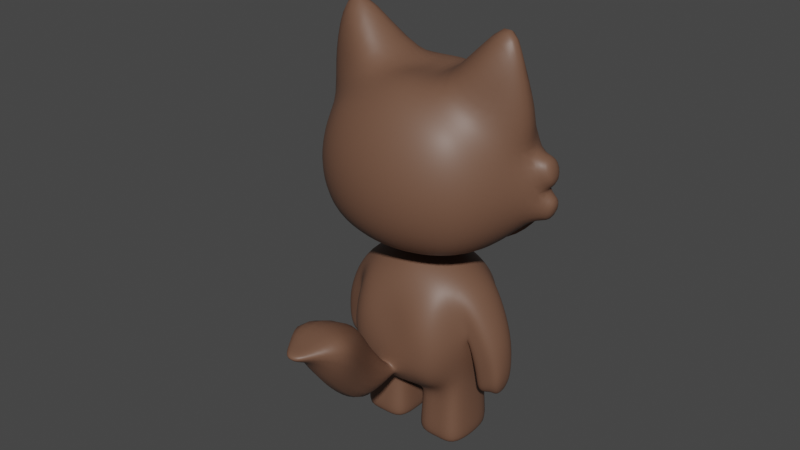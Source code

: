 # Source: Catbrown.blend  (saved by Blender 3.5.10; exported with 4.5.12 LTS)
import bpy
from mathutils import Matrix  # noqa: F401  (used for matrix-valued properties, if any)

bpy.ops.wm.read_factory_settings(use_empty=True)
scene = bpy.context.scene
scene.name = 'Scene'

# ---- collections
col_collection = bpy.data.collections.new('Collection'); scene.collection.children.link(col_collection)

# ---- materials (node trees are filled in below, after node groups)
mat_material = bpy.data.materials.new('Material')
mat_material.use_transparent_shadow = False
mat_material_005 = bpy.data.materials.new('Material.005')
mat_material_005.use_transparent_shadow = False
mat_material_006 = bpy.data.materials.new('Material.006')
mat_material_006.use_transparent_shadow = False
mat_material_002 = bpy.data.materials.new('Material.002')
mat_material_002.use_transparent_shadow = False
mat_material_001 = bpy.data.materials.new('Material.001')
mat_material_001.use_transparent_shadow = False
mat_material_003 = bpy.data.materials.new('Material.003')
mat_material_003.use_transparent_shadow = False
mat_material_004 = bpy.data.materials.new('Material.004')
mat_material_004.use_transparent_shadow = False

# ---- material node trees
mat_material.use_nodes = True; mat_material.node_tree.nodes.clear()
_N = mat_material.node_tree.nodes; _L = mat_material.node_tree.links
n0 = _N.new('ShaderNodeBsdfPrincipled'); n0.name = 'Principled BSDF'; n0.location = (10, 300)
n0.distribution = 'GGX'
n0.subsurface_method = 'RANDOM_WALK_SKIN'
n0.inputs[0].default_value = (0.2035, 0.1781, 0.2024, 1.0)
n0.inputs[1].default_value = 0.7429
n0.inputs[2].default_value = 0.2013
n0.inputs[3].default_value = 1.45
n0.inputs[13].default_value = 1.0
n0.inputs[14].default_value = (0.7952, 0.7887, 0.7949, 1.0)
n0.inputs[15].default_value = 1.0
n0.inputs[20].default_value = 1.0
n0.inputs[27].default_value = (0.0, 0.0, 0.0, 1.0)
n0.inputs[28].default_value = 1.0
n1 = _N.new('ShaderNodeOutputMaterial'); n1.name = 'Material Output'; n1.location = (300, 300)
_L.new(n0.outputs[0], n1.inputs[0])
n1.is_active_output = True
mat_material_005.use_nodes = True; mat_material_005.node_tree.nodes.clear()
_N = mat_material_005.node_tree.nodes; _L = mat_material_005.node_tree.links
n0 = _N.new('ShaderNodeBsdfPrincipled'); n0.name = 'Principled BSDF'; n0.location = (10, 300)
n0.distribution = 'GGX'
n0.subsurface_method = 'RANDOM_WALK_SKIN'
n0.inputs[0].default_value = (0.1609, 0.08091, 0.0509, 1.0)
n0.inputs[3].default_value = 1.45
n0.inputs[27].default_value = (0.0, 0.0, 0.0, 1.0)
n0.inputs[28].default_value = 1.0
n1 = _N.new('ShaderNodeOutputMaterial'); n1.name = 'Material Output'; n1.location = (300, 300)
_L.new(n0.outputs[0], n1.inputs[0])
n1.is_active_output = True
mat_material_006.use_nodes = True; mat_material_006.node_tree.nodes.clear()
_N = mat_material_006.node_tree.nodes; _L = mat_material_006.node_tree.links
n0 = _N.new('ShaderNodeBsdfPrincipled'); n0.name = 'Principled BSDF'; n0.location = (10, 300)
n0.distribution = 'GGX'
n0.subsurface_method = 'RANDOM_WALK_SKIN'
n0.inputs[0].default_value = (0.6148, 0.5219, 0.5387, 1.0)
n0.inputs[3].default_value = 1.45
n0.inputs[27].default_value = (0.0, 0.0, 0.0, 1.0)
n0.inputs[28].default_value = 1.0
n1 = _N.new('ShaderNodeOutputMaterial'); n1.name = 'Material Output'; n1.location = (300, 300)
_L.new(n0.outputs[0], n1.inputs[0])
n1.is_active_output = True
mat_material_002.use_nodes = True; mat_material_002.node_tree.nodes.clear()
_N = mat_material_002.node_tree.nodes; _L = mat_material_002.node_tree.links
n0 = _N.new('ShaderNodeBsdfPrincipled'); n0.name = 'Principled BSDF'; n0.location = (10, 300)
n0.distribution = 'GGX'
n0.subsurface_method = 'RANDOM_WALK_SKIN'
n0.inputs[0].default_value = (0.0, 0.0, 0.0, 1.0)
n0.inputs[3].default_value = 1.45
n0.inputs[27].default_value = (0.0, 0.0, 0.0, 1.0)
n0.inputs[28].default_value = 1.0
n1 = _N.new('ShaderNodeOutputMaterial'); n1.name = 'Material Output'; n1.location = (300, 300)
_L.new(n0.outputs[0], n1.inputs[0])
n1.is_active_output = True
mat_material_001.use_nodes = True; mat_material_001.node_tree.nodes.clear()
_N = mat_material_001.node_tree.nodes; _L = mat_material_001.node_tree.links
n0 = _N.new('ShaderNodeBsdfPrincipled'); n0.name = 'Principled BSDF'; n0.location = (10, 300)
n0.distribution = 'GGX'
n0.subsurface_method = 'RANDOM_WALK_SKIN'
n0.inputs[0].default_value = (0.2762, 0.2675, 0.2701, 1.0)
n0.inputs[3].default_value = 1.45
n0.inputs[27].default_value = (0.0, 0.0, 0.0, 1.0)
n0.inputs[28].default_value = 1.0
n1 = _N.new('ShaderNodeOutputMaterial'); n1.name = 'Material Output'; n1.location = (300, 300)
_L.new(n0.outputs[0], n1.inputs[0])
n1.is_active_output = True
mat_material_003.use_nodes = True; mat_material_003.node_tree.nodes.clear()
_N = mat_material_003.node_tree.nodes; _L = mat_material_003.node_tree.links
n0 = _N.new('ShaderNodeBsdfPrincipled'); n0.name = 'Principled BSDF'; n0.location = (10, 300)
n0.distribution = 'GGX'
n0.subsurface_method = 'RANDOM_WALK_SKIN'
n0.inputs[0].default_value = (0.8, 0.3273, 0.4257, 1.0)
n0.inputs[3].default_value = 1.45
n0.inputs[27].default_value = (0.0, 0.0, 0.0, 1.0)
n0.inputs[28].default_value = 1.0
n1 = _N.new('ShaderNodeOutputMaterial'); n1.name = 'Material Output'; n1.location = (300, 300)
_L.new(n0.outputs[0], n1.inputs[0])
n1.is_active_output = True
mat_material_004.use_nodes = True; mat_material_004.node_tree.nodes.clear()
_N = mat_material_004.node_tree.nodes; _L = mat_material_004.node_tree.links
n0 = _N.new('ShaderNodeBsdfPrincipled'); n0.name = 'Principled BSDF'; n0.location = (10, 300)
n0.distribution = 'GGX'
n0.subsurface_method = 'RANDOM_WALK_SKIN'
n0.inputs[0].default_value = (0.0, 0.0, 0.0, 1.0)
n0.inputs[3].default_value = 1.45
n0.inputs[27].default_value = (0.0, 0.0, 0.0, 1.0)
n0.inputs[28].default_value = 1.0
n1 = _N.new('ShaderNodeOutputMaterial'); n1.name = 'Material Output'; n1.location = (300, 300)
_L.new(n0.outputs[0], n1.inputs[0])
n1.is_active_output = True

# ---- world
world_world = bpy.data.worlds.new('World'); scene.world = world_world
world_world.use_nodes = True; world_world.node_tree.nodes.clear()
_N = world_world.node_tree.nodes; _L = world_world.node_tree.links
n0 = _N.new('ShaderNodeOutputWorld'); n0.name = 'World Output'; n0.location = (300, 300)
n1 = _N.new('ShaderNodeBackground'); n1.name = 'Background'; n1.location = (10, 300)
n1.inputs[0].default_value = (0.05088, 0.05088, 0.05088, 1.0)
_L.new(n1.outputs[0], n0.inputs[0])
n0.is_active_output = True
world_world.color = (0.05088, 0.05088, 0.05088)
world_world.use_sun_shadow = False
world_world.sun_shadow_jitter_overblur = 0.0

# ---- meshes
me_cube_002 = bpy.data.meshes.new('Cube.002')
me_cube_002.from_pydata([(0.5723, -0.5, 2.068), (0.5723, -0.5, 3.056), (0.5723, 0.5, 3.056), (0.3299, -0.3879, 0.6253), (0.3936, -0.4077, 1.432), (0.3295, 0.3558, 0.6026), (0.3936, 0.4077, 1.432), (0.0, 0.6096, 3.198), (0.3396, 0.5729, 3.149), (0.6558, 0.5729, 2.838), (0.6978, 0.6096, 2.536), (0.6558, 0.5729, 2.245), (0.6558, -0.2966, 1.998), (0.6978, -1.676e-08, 1.958), (0.6558, 0.2966, 1.998), (0.7927, 0.297, 3.139), (1.12, -0.04145, 3.04), (0.6695, -0.2966, 3.14), (0.6558, -0.5729, 2.838), (0.6978, -0.6096, 2.536), (0.6558, -0.5729, 2.245), (0.0, -0.6096, 1.966), (0.3396, -0.5729, 2.003), (0.3396, -0.5729, 3.149), (0.0, -0.6096, 3.198), (0.1872, 0.4672, 0.5812), (0.0, 0.4971, 0.5899), (0.0, 0.4971, 1.554), (0.2453, 0.4672, 1.511), (0.4475, 0.4672, 1.253), (0.4277, 0.4356, 1.011), (0.4073, 0.4191, 0.7617), (0.3202, -0.252, 0.536), (0.3202, 0.252, 0.536), (0.4615, 0.2867, 1.589), (0.5082, -2.483e-08, 1.672), (0.4615, -0.2867, 1.589), (0.4475, -0.4672, 1.253), (0.4631, -0.4971, 1.005), (0.4073, -0.4672, 0.7617), (0.0, -0.4504, 0.6152), (0.2005, -0.4369, 0.658), (0.2513, -0.4421, 1.527), (0.0, -0.4687, 1.537), (0.0, 0.7946, 2.57), (0.0, 0.7818, 2.877), (0.4281, 0.6834, 2.276), (0.3862, 0.7539, 2.545), (0.3619, 0.729, 2.858), (0.9303, 0.2714, 2.287), (1.022, 0.221, 2.543), (0.912, 0.2329, 2.834), (0.9742, 0.04172, 2.272), (1.05, 0.02429, 2.543), (0.9453, -0.02399, 2.848), (0.8345, -0.3162, 2.221), (0.895, -0.3331, 2.536), (0.8345, -0.3162, 2.858), (0.3619, -0.729, 2.225), (0.3813, -0.7818, 2.536), (0.3619, -0.729, 2.858), (0.0, -0.7818, 2.204), (0.0, -0.8395, 2.536), (0.0, -0.7818, 2.877), (0.2898, 0.3022, 3.381), (0.0, 0.3331, 3.415), (0.1678, 0.02807, 3.278), (0.0, 0.03707, 3.338), (0.3598, -0.3162, 3.344), (0.0, -0.3331, 3.415), (0.0, 0.3331, 1.847), (0.3619, 0.3162, 1.884), (0.3813, 1.863e-09, 1.842), (0.0, -0.3331, 1.847), (0.3619, -0.3162, 1.884), (0.0, 0.5698, 1.438), (0.0, 0.5824, 1.373), (0.3018, 0.5705, 1.306), (0.2537, 0.5237, 1.38), (0.5021, 0.2686, 0.6903), (0.5725, 0.2369, 1.024), (0.5567, 0.2248, 1.266), (0.5347, -1.435e-08, 0.6604), (0.6101, -9.074e-09, 1.022), (0.5021, -0.2686, 0.6903), (0.5725, -0.2369, 1.024), (0.5567, -0.2248, 1.266), (0.2594, -0.5438, 0.8317), (0.2743, -0.5541, 1.023), (0.2572, -0.5612, 1.253), (0.0, -0.5828, 1.008), (0.0, -0.5037, 1.254), (0.0, 0.278, 0.4857), (0.09524, 0.2686, 0.4927), (0.0, -1.075e-08, 0.3626), (0.09252, -1.059e-08, 0.4456), (0.0, -0.275, 0.5014), (0.09524, -0.2686, 0.4927), (0.2595, 0.2578, 1.716), (0.0, 0.2717, 1.802), (0.2719, -1.887e-08, 1.802), (0.2595, -0.2578, 1.716), (0.0, -0.2717, 1.802), (0.0, 0.1666, 1.829), (0.1907, -1.863e-09, 1.827), (0.0, -0.1666, 1.829), (0.0, 0.1358, 1.806), (0.1358, -1.583e-08, 1.806), (0.0, -0.1358, 1.806), (0.3202, -0.252, 0.3887), (0.3202, 0.252, 0.3887), (0.5021, 0.2686, 0.3887), (0.5347, -1.435e-08, 0.3887), (0.5021, -0.2686, 0.3887), (0.09524, 0.2686, 0.3887), (0.09252, -1.059e-08, 0.3887), (0.09524, -0.2686, 0.3887), (0.3209, -0.2652, 0.1911), (0.3209, 0.2652, 0.1911), (0.5122, 0.2826, 0.1911), (0.5465, -1.51e-08, 0.1911), (0.5122, -0.2826, 0.1911), (0.08415, 0.2826, 0.1911), (0.08128, -1.115e-08, 0.1911), (0.08415, -0.2826, 0.1911), (0.3213, -0.275, 0.008099), (0.3213, 0.275, 0.008099), (0.5198, 0.293, 0.008099), (0.5554, -1.552e-08, 0.008099), (0.5198, -0.293, 0.008099), (0.07587, 0.293, 0.008099), (0.0729, -1.142e-08, 0.008099), (0.07587, -0.293, 0.008099), (0.3168, -0.1821, 0.008099), (0.3168, 0.1821, 0.008099), (0.4481, 0.194, 0.008099), (0.4717, -1.153e-08, 0.008099), (0.4481, -0.194, 0.008099), (0.1542, 0.194, 0.008099), (0.1523, -8.822e-09, 0.008099), (0.1542, -0.194, 0.008099), (0.3078, -5.122e-09, 0.008099), (0.6489, 0.2013, 1.437), (0.6831, -2.098e-09, 1.486), (0.6489, -0.2013, 1.437), (0.566, 0.2261, 1.109), (0.607, 0.2146, 1.288), (0.5658, -1.946e-08, 1.107), (0.566, -0.2261, 1.109), (0.607, -0.2146, 1.288), (0.7993, 0.1665, 1.114), (0.8473, 3.512e-08, 1.142), (0.7993, -0.1665, 1.114), (0.6036, 0.187, 0.8742), (0.7148, 0.1774, 1.03), (0.6026, 1.489e-08, 0.8729), (0.6036, -0.187, 0.8742), (0.7148, -0.1774, 1.03), (0.8453, 0.1295, 0.865), (0.8645, 6.169e-08, 0.8777), (0.8453, -0.1295, 0.865), (0.6117, 0.1454, 0.7118), (0.7361, 0.138, 0.7934), (0.6107, 4.003e-08, 0.7111), (0.6117, -0.1454, 0.7118), (0.7361, -0.138, 0.7934), (0.8398, 0.1133, 0.6966), (0.8577, 7.985e-08, 0.7059), (0.8398, -0.1133, 0.6966), (0.6234, 0.1272, 0.5832), (0.7386, 0.1207, 0.6435), (0.6224, 5.796e-08, 0.5827), (0.6234, -0.1272, 0.5832), (0.7386, -0.1207, 0.6435), (0.7937, 0.06347, 0.5619), (0.8024, 0.008338, 0.5664), (0.7937, -0.0468, 0.5619), (0.6796, 0.07026, 0.5594), (0.7357, 0.0671, 0.5888), (0.6791, 0.008338, 0.5591), (0.6796, -0.05358, 0.5594), (0.7357, -0.05042, 0.5888), (0.7341, 0.008338, 0.588), (0.9596, 0.04331, 3.387), (0.887, -0.1053, 3.689), (0.8909, -0.15, 3.394), (0.6341, 0.08841, 3.579), (0.825, 0.03602, 4.186), (0.5974, -0.2948, 3.539), (1.147, 0.2819, 2.597), (1.098, 0.2681, 2.858), (1.185, 0.01117, 2.597), (1.132, 0.01117, 2.872), (1.066, 0.2964, 2.248), (1.177, 0.2478, 2.497), (1.111, 0.06696, 2.231), (1.207, 0.05134, 2.495), (0.6562, 0.4706, 2.04), (0.3232, 0.5749, 1.947), (0.0, 0.6273, 1.893), (0.7895, 0.5674, 2.343), (0.7757, 0.1796, 1.94), (0.0, 0.8737, 2.235), (0.0, 0.9283, 2.719), (0.3601, 0.7456, 2.359), (0.4186, 0.792, 2.635), (1.144, 0.1777, 2.396), (0.0, 0.2319, 1.724), (0.3552, 0.2076, 1.777), (0.4349, 0.01326, 3.376), (0.583, 0.1306, 3.707), (0.8781, 0.3472, 3.113), (0.6847, -0.2588, 3.345), (0.3445, 0.4668, 0.7221), (0.2031, 0.5202, 0.6555), (0.0, 0.5049, 0.6447), (0.4584, 0.4964, 1.07), (0.4223, 0.4285, 0.7462), (0.0, 0.59, 0.7673), (0.0, 0.6228, 1.212), (0.2651, 0.5761, 0.7411), (0.1965, 0.6144, 1.241), (0.1297, -0.5578, 0.8009), (0.0, -0.5772, 0.8889), (0.0, -0.511, 0.6926), (0.1276, -0.5847, 0.7918), (0.0, -0.6041, 0.8798), (0.0, -0.5379, 0.6836), (0.1794, -0.9291, 0.836), (0.0, -0.7955, 1.368), (0.0, -0.8454, 0.5286), (0.2869, -1.145, 1.291), (0.0, -0.8686, 1.507), (0.0, -1.117, 0.5497), (0.4506, -1.361, 1.593), (0.0, -1.252, 1.617), (0.0, -1.405, 0.864), (0.2266, -1.565, 1.514), (0.0, -1.535, 1.502), (0.0, -1.484, 1.255), (0.09399, -1.675, 1.454), (0.0, -1.797, 1.504), (0.0, -1.558, 1.359)], [], [(49, 14, 201, 206), (44, 45, 48, 47), (45, 7, 8, 48), (48, 8, 2, 9), (47, 48, 9, 10), (46, 47, 10, 11), (11, 49, 206, 200), (47, 46, 204, 205), (52, 49, 193, 195), (54, 53, 191, 192), (52, 53, 56, 55), (53, 54, 57, 56), (71, 70, 207, 208), (11, 10, 50, 49), (10, 9, 51, 50), (9, 2, 15, 51), (51, 15, 16, 54), (54, 16, 17, 57), (57, 17, 1, 18), (56, 57, 18, 19), (55, 56, 19, 20), (12, 55, 20, 0), (13, 52, 55, 12), (14, 49, 52, 13), (58, 59, 62, 61), (59, 60, 63, 62), (0, 20, 58, 22), (20, 19, 59, 58), (19, 18, 60, 59), (18, 1, 23, 60), (60, 23, 24, 63), (22, 58, 61, 21), (64, 65, 67, 66), (66, 67, 69, 68), (2, 8, 64, 15), (8, 7, 65, 64), (68, 69, 24, 23), (17, 68, 23, 1), (68, 17, 185, 188), (64, 186, 210, 209), (104, 72, 74, 73, 105), (77, 30, 216, 221), (75, 76, 78, 77), (76, 27, 28, 78), (78, 28, 6, 29), (77, 78, 29, 30), (31, 5, 213, 217), (75, 77, 221, 219), (5, 25, 214, 213), (79, 80, 83, 82), (82, 83, 85, 84), (5, 31, 79, 33), (31, 30, 80, 79), (30, 29, 81, 80), (29, 6, 34, 81), (86, 36, 4, 37), (85, 86, 37, 38), (84, 85, 38, 39), (32, 84, 39, 3), (88, 89, 91, 90), (3, 39, 87, 41), (39, 38, 88, 87), (38, 37, 89, 88), (37, 4, 42, 89), (89, 42, 43, 91), (92, 93, 95, 94), (94, 95, 97, 96), (26, 25, 93, 92), (25, 5, 33, 93), (97, 32, 3, 41), (96, 97, 41, 40), (6, 28, 98, 34), (28, 27, 99, 98), (101, 102, 43, 42), (36, 101, 42, 4), (35, 100, 101, 36), (34, 98, 100, 35), (100, 107, 108, 102, 101), (98, 99, 106, 107, 100), (70, 71, 72, 104, 103), (107, 104, 105, 108), (106, 103, 104, 107), (97, 95, 115, 116), (82, 84, 113, 112), (32, 97, 116, 109), (84, 32, 109, 113), (95, 93, 114, 115), (93, 33, 110, 114), (79, 82, 112, 111), (33, 79, 111, 110), (110, 111, 119, 118), (112, 113, 121, 120), (114, 110, 118, 122), (115, 114, 122, 123), (113, 109, 117, 121), (111, 112, 120, 119), (109, 116, 124, 117), (116, 115, 123, 124), (117, 124, 132, 125), (124, 123, 131, 132), (118, 119, 127, 126), (120, 121, 129, 128), (122, 118, 126, 130), (123, 122, 130, 131), (121, 117, 125, 129), (119, 120, 128, 127), (131, 130, 138, 139), (129, 125, 133, 137), (127, 128, 136, 135), (125, 132, 140, 133), (132, 131, 139, 140), (126, 127, 135, 134), (128, 129, 137, 136), (130, 126, 134, 138), (138, 134, 141), (139, 138, 141), (137, 133, 141), (135, 136, 141), (133, 140, 141), (140, 139, 141), (134, 135, 141), (136, 137, 141), (35, 36, 144, 143), (83, 80, 145, 147), (81, 34, 142, 146), (80, 81, 146, 145), (86, 85, 148, 149), (85, 83, 147, 148), (34, 35, 143, 142), (36, 86, 149, 144), (143, 144, 152, 151), (146, 142, 150, 154), (148, 147, 155, 156), (145, 146, 154, 153), (142, 143, 151, 150), (144, 149, 157, 152), (149, 148, 156, 157), (147, 145, 153, 155), (152, 157, 165, 160), (157, 156, 164, 165), (155, 153, 161, 163), (151, 152, 160, 159), (154, 150, 158, 162), (156, 155, 163, 164), (153, 154, 162, 161), (150, 151, 159, 158), (161, 162, 170, 169), (158, 159, 167, 166), (160, 165, 173, 168), (165, 164, 172, 173), (163, 161, 169, 171), (159, 160, 168, 167), (162, 158, 166, 170), (164, 163, 171, 172), (170, 166, 174, 178), (172, 171, 179, 180), (169, 170, 178, 177), (166, 167, 175, 174), (168, 173, 181, 176), (173, 172, 180, 181), (171, 169, 177, 179), (167, 168, 176, 175), (179, 177, 182), (175, 176, 182), (178, 174, 182), (180, 179, 182), (177, 178, 182), (174, 175, 182), (176, 181, 182), (181, 180, 182), (46, 11, 200, 204), (13, 72, 71, 14), (12, 74, 72, 13), (12, 0, 22, 74), (22, 21, 73, 74), (14, 71, 208, 201), (184, 187, 188, 185), (183, 186, 187, 184), (16, 15, 183, 184), (64, 66, 187, 186), (17, 16, 184, 185), (66, 68, 188, 187), (189, 190, 192, 191), (51, 54, 192, 190), (53, 50, 189, 191), (50, 51, 190, 189), (193, 194, 196, 195), (49, 50, 194, 193), (53, 52, 195, 196), (50, 53, 196, 194), (202, 203, 205, 204), (198, 204, 200, 197), (199, 202, 204, 198), (197, 200, 206, 201), (198, 197, 201, 208), (198, 208, 207, 199), (44, 47, 205, 203), (211, 209, 210, 212), (183, 15, 211, 212), (15, 64, 209, 211), (186, 183, 212, 210), (218, 219, 221, 220), (220, 221, 216, 217), (214, 220, 217, 213), (215, 218, 220, 214), (25, 26, 215, 214), (30, 31, 217, 216), (41, 87, 222, 224, 40), (87, 88, 90, 223, 222), (222, 223, 226, 225), (224, 222, 225, 227), (225, 226, 229, 228), (227, 225, 228, 230), (228, 229, 232, 231), (230, 228, 231, 233), (231, 232, 235, 234), (233, 231, 234, 236), (234, 235, 238, 237), (236, 234, 237, 239), (237, 238, 241, 240), (239, 237, 240, 242), (240, 241, 242)])
me_cube_002.polygons.foreach_set('use_smooth', [True] * 222)
me_cube_002.polygons.foreach_set('material_index', [1, 1, 1, 1, 1, 1, 2, 2, 1, 1, 1, 1, 1, 1, 1, 1, 1, 1, 1, 1, 1, 1, 1, 1, 1, 1, 1, 1, 1, 1, 1, 1, 1, 1, 1, 1, 1, 1, 1, 1, 1, 2, 1, 1, 1, 1, 2, 2, 2, 1, 1, 1, 1, 1, 1, 1, 1, 1, 1, 1, 1, 1, 1, 1, 1, 1, 1, 1, 1, 1, 1, 1, 1, 1, 1, 1, 1, 1, 1, 1, 1, 1, 1, 1, 1, 1, 1, 1, 1, 1, 1, 1, 1, 1, 1, 1, 1, 1, 1, 1, 1, 1, 1, 1, 1, 1, 1, 1, 1, 1, 1, 1, 1, 1, 1, 1, 1, 1, 1, 1, 1, 1, 1, 1, 1, 1, 1, 1, 1, 1, 1, 1, 1, 1, 1, 1, 1, 1, 1, 1, 1, 1, 1, 1, 1, 1, 1, 1, 1, 1, 1, 1, 1, 1, 1, 1, 1, 1, 1, 1, 1, 1, 1, 1, 1, 1, 1, 1, 1, 1, 2, 1, 1, 1, 1, 1, 1, 1, 1, 1, 1, 1, 1, 1, 1, 1, 1, 1, 1, 1, 2, 2, 2, 2, 2, 2, 2, 1, 1, 1, 1, 2, 2, 2, 2, 2, 2, 1, 1, 1, 1, 1, 1, 1, 1, 1, 1, 1, 1, 1, 1, 1])
_uv = me_cube_002.uv_layers.new(name='UVMap')
_uv.uv.foreach_set('vector', [0.4375, 0.5625, 0.375, 0.5625, 0.375, 0.5625, 0.4375, 0.5625, 0.5, 0.375, 0.5625, 0.375, 0.5625, 0.4375, 0.5, 0.4375, 0.5625, 0.375, 0.625, 0.375, 0.625, 0.4375, 0.5625, 0.4375, 0.5625, 0.4375, 0.625, 0.4375, 0.625, 0.5, 0.5625, 0.5, 0.5, 0.4375, 0.5625, 0.4375, 0.5625, 0.5, 0.5, 0.5, 0.4375, 0.4375, 0.5, 0.4375, 0.5, 0.5, 0.4375, 0.5, 0.4375, 0.5, 0.4375, 0.5625, 0.4375, 0.5625, 0.4375, 0.5, 0.5, 0.4375, 0.4375, 0.4375, 0.4375, 0.4375, 0.5, 0.4375, 0.4375, 0.625, 0.4375, 0.5625, 0.4375, 0.5625, 0.4375, 0.625, 0.5625, 0.625, 0.5, 0.625, 0.5, 0.625, 0.5625, 0.625, 0.4375, 0.625, 0.5, 0.625, 0.5, 0.6875, 0.4375, 0.6875, 0.5, 0.625, 0.5625, 0.625, 0.5625, 0.6875, 0.5, 0.6875, 0.3125, 0.5625, 0.25, 0.5625, 0.25, 0.5625, 0.3125, 0.5625, 0.4375, 0.5, 0.5, 0.5, 0.5, 0.5625, 0.4375, 0.5625, 0.5, 0.5, 0.5625, 0.5, 0.5625, 0.5625, 0.5, 0.5625, 0.5625, 0.5, 0.625, 0.5, 0.625, 0.5625, 0.5625, 0.5625, 0.5625, 0.5625, 0.625, 0.5625, 0.625, 0.625, 0.5625, 0.625, 0.5625, 0.625, 0.625, 0.625, 0.625, 0.6875, 0.5625, 0.6875, 0.5625, 0.6875, 0.625, 0.6875, 0.625, 0.75, 0.5625, 0.75, 0.5, 0.6875, 0.5625, 0.6875, 0.5625, 0.75, 0.5, 0.75, 0.4375, 0.6875, 0.5, 0.6875, 0.5, 0.75, 0.4375, 0.75, 0.375, 0.6875, 0.4375, 0.6875, 0.4375, 0.75, 0.375, 0.75, 0.375, 0.625, 0.4375, 0.625, 0.4375, 0.6875, 0.375, 0.6875, 0.375, 0.5625, 0.4375, 0.5625, 0.4375, 0.625, 0.375, 0.625, 0.4375, 0.8125, 0.5, 0.8125, 0.5, 0.875, 0.4375, 0.875, 0.5, 0.8125, 0.5625, 0.8125, 0.5625, 0.875, 0.5, 0.875, 0.375, 0.75, 0.4375, 0.75, 0.4375, 0.8125, 0.375, 0.8125, 0.4375, 0.75, 0.5, 0.75, 0.5, 0.8125, 0.4375, 0.8125, 0.5, 0.75, 0.5625, 0.75, 0.5625, 0.8125, 0.5, 0.8125, 0.5625, 0.75, 0.625, 0.75, 0.625, 0.8125, 0.5625, 0.8125, 0.5625, 0.8125, 0.625, 0.8125, 0.625, 0.875, 0.5625, 0.875, 0.375, 0.8125, 0.4375, 0.8125, 0.4375, 0.875, 0.375, 0.875, 0.6875, 0.5625, 0.75, 0.5625, 0.75, 0.625, 0.6875, 0.625, 0.6875, 0.625, 0.75, 0.625, 0.75, 0.6875, 0.6875, 0.6875, 0.625, 0.5, 0.6875, 0.5, 0.6875, 0.5625, 0.625, 0.5625, 0.6875, 0.5, 0.75, 0.5, 0.75, 0.5625, 0.6875, 0.5625, 0.6875, 0.6875, 0.75, 0.6875, 0.75, 0.75, 0.6875, 0.75, 0.625, 0.6875, 0.6875, 0.6875, 0.6875, 0.75, 0.625, 0.75, 0.6875, 0.6875, 0.625, 0.6875, 0.625, 0.6875, 0.6875, 0.6875, 0.6875, 0.5625, 0.6875, 0.5625, 0.6875, 0.5625, 0.6875, 0.5625, 0.2812, 0.625, 0.3125, 0.625, 0.3125, 0.6875, 0.25, 0.6875, 0.25, 0.6562, 0.5, 0.4375, 0.5, 0.5, 0.5, 0.5, 0.5, 0.4375, 0.5, 0.375, 0.5625, 0.375, 0.5625, 0.4375, 0.5, 0.4375, 0.5625, 0.375, 0.625, 0.375, 0.625, 0.4375, 0.5625, 0.4375, 0.5625, 0.4375, 0.625, 0.4375, 0.625, 0.5, 0.5625, 0.5, 0.5, 0.4375, 0.5625, 0.4375, 0.5625, 0.5, 0.5, 0.5, 0.4375, 0.5, 0.375, 0.5, 0.375, 0.5, 0.4375, 0.5, 0.5, 0.375, 0.5, 0.4375, 0.5, 0.4375, 0.5, 0.375, 0.375, 0.5, 0.3125, 0.5, 0.3125, 0.5, 0.375, 0.5, 0.4375, 0.5625, 0.5, 0.5625, 0.5, 0.625, 0.4375, 0.625, 0.4375, 0.625, 0.5, 0.625, 0.5, 0.6875, 0.4375, 0.6875, 0.375, 0.5, 0.4375, 0.5, 0.4375, 0.5625, 0.375, 0.5625, 0.4375, 0.5, 0.5, 0.5, 0.5, 0.5625, 0.4375, 0.5625, 0.5, 0.5, 0.5625, 0.5, 0.5625, 0.5625, 0.5, 0.5625, 0.5625, 0.5, 0.625, 0.5, 0.625, 0.5625, 0.5625, 0.5625, 0.5625, 0.6875, 0.625, 0.6875, 0.625, 0.75, 0.5625, 0.75, 0.5, 0.6875, 0.5625, 0.6875, 0.5625, 0.75, 0.5, 0.75, 0.4375, 0.6875, 0.5, 0.6875, 0.5, 0.75, 0.4375, 0.75, 0.375, 0.6875, 0.4375, 0.6875, 0.4375, 0.75, 0.375, 0.75, 0.5, 0.8125, 0.5625, 0.8125, 0.5625, 0.875, 0.5, 0.875, 0.375, 0.75, 0.4375, 0.75, 0.4375, 0.8125, 0.375, 0.8125, 0.4375, 0.75, 0.5, 0.75, 0.5, 0.8125, 0.4375, 0.8125, 0.5, 0.75, 0.5625, 0.75, 0.5625, 0.8125, 0.5, 0.8125, 0.5625, 0.75, 0.625, 0.75, 0.625, 0.8125, 0.5625, 0.8125, 0.5625, 0.8125, 0.625, 0.8125, 0.625, 0.875, 0.5625, 0.875, 0.25, 0.5625, 0.3125, 0.5625, 0.3125, 0.625, 0.25, 0.625, 0.25, 0.625, 0.3125, 0.625, 0.3125, 0.6875, 0.25, 0.6875, 0.25, 0.5, 0.3125, 0.5, 0.3125, 0.5625, 0.25, 0.5625, 0.3125, 0.5, 0.375, 0.5, 0.375, 0.5625, 0.3125, 0.5625, 0.3125, 0.6875, 0.375, 0.6875, 0.375, 0.75, 0.3125, 0.75, 0.25, 0.6875, 0.3125, 0.6875, 0.3125, 0.75, 0.25, 0.75, 0.625, 0.5, 0.6875, 0.5, 0.6875, 0.5625, 0.625, 0.5625, 0.6875, 0.5, 0.75, 0.5, 0.75, 0.5625, 0.6875, 0.5625, 0.6875, 0.6875, 0.75, 0.6875, 0.75, 0.75, 0.6875, 0.75, 0.625, 0.6875, 0.6875, 0.6875, 0.6875, 0.75, 0.625, 0.75, 0.625, 0.625, 0.6875, 0.625, 0.6875, 0.6875, 0.625, 0.6875, 0.625, 0.5625, 0.6875, 0.5625, 0.6875, 0.625, 0.625, 0.625, 0.6875, 0.625, 0.7188, 0.625, 0.75, 0.6562, 0.75, 0.6875, 0.6875, 0.6875, 0.6875, 0.5625, 0.75, 0.5625, 0.75, 0.5938, 0.7188, 0.625, 0.6875, 0.625, 0.25, 0.5625, 0.3125, 0.5625, 0.3125, 0.625, 0.2812, 0.625, 0.25, 0.5938, 0.7188, 0.625, 0.2812, 0.625, 0.25, 0.6562, 0.75, 0.6562, 0.75, 0.5938, 0.25, 0.5938, 0.2812, 0.625, 0.7188, 0.625, 0.3125, 0.6875, 0.3125, 0.625, 0.3125, 0.625, 0.3125, 0.6875, 0.4375, 0.625, 0.4375, 0.6875, 0.4375, 0.6875, 0.4375, 0.625, 0.375, 0.6875, 0.3125, 0.6875, 0.3125, 0.6875, 0.375, 0.6875, 0.4375, 0.6875, 0.375, 0.6875, 0.375, 0.6875, 0.4375, 0.6875, 0.3125, 0.625, 0.3125, 0.5625, 0.3125, 0.5625, 0.3125, 0.625, 0.3125, 0.5625, 0.375, 0.5625, 0.375, 0.5625, 0.3125, 0.5625, 0.4375, 0.5625, 0.4375, 0.625, 0.4375, 0.625, 0.4375, 0.5625, 0.375, 0.5625, 0.4375, 0.5625, 0.4375, 0.5625, 0.375, 0.5625, 0.375, 0.5625, 0.4375, 0.5625, 0.4375, 0.5625, 0.375, 0.5625, 0.4375, 0.625, 0.4375, 0.6875, 0.4375, 0.6875, 0.4375, 0.625, 0.3125, 0.5625, 0.375, 0.5625, 0.375, 0.5625, 0.3125, 0.5625, 0.3125, 0.625, 0.3125, 0.5625, 0.3125, 0.5625, 0.3125, 0.625, 0.4375, 0.6875, 0.375, 0.6875, 0.375, 0.6875, 0.4375, 0.6875, 0.4375, 0.5625, 0.4375, 0.625, 0.4375, 0.625, 0.4375, 0.5625, 0.375, 0.6875, 0.3125, 0.6875, 0.3125, 0.6875, 0.375, 0.6875, 0.3125, 0.6875, 0.3125, 0.625, 0.3125, 0.625, 0.3125, 0.6875, 0.375, 0.6875, 0.3125, 0.6875, 0.3125, 0.6875, 0.375, 0.6875, 0.3125, 0.6875, 0.3125, 0.625, 0.3125, 0.625, 0.3125, 0.6875, 0.375, 0.5625, 0.4375, 0.5625, 0.4375, 0.5625, 0.375, 0.5625, 0.4375, 0.625, 0.4375, 0.6875, 0.4375, 0.6875, 0.4375, 0.625, 0.3125, 0.5625, 0.375, 0.5625, 0.375, 0.5625, 0.3125, 0.5625, 0.3125, 0.625, 0.3125, 0.5625, 0.3125, 0.5625, 0.3125, 0.625, 0.4375, 0.6875, 0.375, 0.6875, 0.375, 0.6875, 0.4375, 0.6875, 0.4375, 0.5625, 0.4375, 0.625, 0.4375, 0.625, 0.4375, 0.5625, 0.3125, 0.625, 0.3125, 0.5625, 0.3125, 0.5625, 0.3125, 0.625, 0.4375, 0.6875, 0.375, 0.6875, 0.375, 0.6875, 0.4375, 0.6875, 0.4375, 0.5625, 0.4375, 0.625, 0.4375, 0.625, 0.4375, 0.5625, 0.375, 0.6875, 0.3125, 0.6875, 0.3125, 0.6875, 0.375, 0.6875, 0.3125, 0.6875, 0.3125, 0.625, 0.3125, 0.625, 0.3125, 0.6875, 0.375, 0.5625, 0.4375, 0.5625, 0.4375, 0.5625, 0.375, 0.5625, 0.4375, 0.625, 0.4375, 0.6875, 0.4375, 0.6875, 0.4375, 0.625, 0.3125, 0.5625, 0.375, 0.5625, 0.375, 0.5625, 0.3125, 0.5625, 0.3125, 0.5625, 0.375, 0.5625, 0.3125, 0.5625, 0.3125, 0.625, 0.3125, 0.5625, 0.3125, 0.625, 0.4375, 0.6875, 0.375, 0.6875, 0.4375, 0.6875, 0.4375, 0.5625, 0.4375, 0.625, 0.4375, 0.5625, 0.375, 0.6875, 0.3125, 0.6875, 0.375, 0.6875, 0.3125, 0.6875, 0.3125, 0.625, 0.3125, 0.6875, 0.375, 0.5625, 0.4375, 0.5625, 0.375, 0.5625, 0.4375, 0.625, 0.4375, 0.6875, 0.4375, 0.625, 0.625, 0.625, 0.625, 0.6875, 0.625, 0.6875, 0.625, 0.625, 0.5, 0.625, 0.5, 0.5625, 0.5, 0.5625, 0.5, 0.625, 0.5625, 0.5625, 0.625, 0.5625, 0.625, 0.5625, 0.5625, 0.5625, 0.5, 0.5625, 0.5625, 0.5625, 0.5625, 0.5625, 0.5, 0.5625, 0.5625, 0.6875, 0.5, 0.6875, 0.5, 0.6875, 0.5625, 0.6875, 0.5, 0.6875, 0.5, 0.625, 0.5, 0.625, 0.5, 0.6875, 0.625, 0.5625, 0.625, 0.625, 0.625, 0.625, 0.625, 0.5625, 0.625, 0.6875, 0.5625, 0.6875, 0.5625, 0.6875, 0.625, 0.6875, 0.625, 0.625, 0.625, 0.6875, 0.625, 0.6875, 0.625, 0.625, 0.5625, 0.5625, 0.625, 0.5625, 0.625, 0.5625, 0.5625, 0.5625, 0.5, 0.6875, 0.5, 0.625, 0.5, 0.625, 0.5, 0.6875, 0.5, 0.5625, 0.5625, 0.5625, 0.5625, 0.5625, 0.5, 0.5625, 0.625, 0.5625, 0.625, 0.625, 0.625, 0.625, 0.625, 0.5625, 0.625, 0.6875, 0.5625, 0.6875, 0.5625, 0.6875, 0.625, 0.6875, 0.5625, 0.6875, 0.5, 0.6875, 0.5, 0.6875, 0.5625, 0.6875, 0.5, 0.625, 0.5, 0.5625, 0.5, 0.5625, 0.5, 0.625, 0.625, 0.6875, 0.5625, 0.6875, 0.5625, 0.6875, 0.625, 0.6875, 0.5625, 0.6875, 0.5, 0.6875, 0.5, 0.6875, 0.5625, 0.6875, 0.5, 0.625, 0.5, 0.5625, 0.5, 0.5625, 0.5, 0.625, 0.625, 0.625, 0.625, 0.6875, 0.625, 0.6875, 0.625, 0.625, 0.5625, 0.5625, 0.625, 0.5625, 0.625, 0.5625, 0.5625, 0.5625, 0.5, 0.6875, 0.5, 0.625, 0.5, 0.625, 0.5, 0.6875, 0.5, 0.5625, 0.5625, 0.5625, 0.5625, 0.5625, 0.5, 0.5625, 0.625, 0.5625, 0.625, 0.625, 0.625, 0.625, 0.625, 0.5625, 0.5, 0.5625, 0.5625, 0.5625, 0.5625, 0.5625, 0.5, 0.5625, 0.625, 0.5625, 0.625, 0.625, 0.625, 0.625, 0.625, 0.5625, 0.625, 0.6875, 0.5625, 0.6875, 0.5625, 0.6875, 0.625, 0.6875, 0.5625, 0.6875, 0.5, 0.6875, 0.5, 0.6875, 0.5625, 0.6875, 0.5, 0.625, 0.5, 0.5625, 0.5, 0.5625, 0.5, 0.625, 0.625, 0.625, 0.625, 0.6875, 0.625, 0.6875, 0.625, 0.625, 0.5625, 0.5625, 0.625, 0.5625, 0.625, 0.5625, 0.5625, 0.5625, 0.5, 0.6875, 0.5, 0.625, 0.5, 0.625, 0.5, 0.6875, 0.5625, 0.5625, 0.625, 0.5625, 0.625, 0.5625, 0.5625, 0.5625, 0.5, 0.6875, 0.5, 0.625, 0.5, 0.625, 0.5, 0.6875, 0.5, 0.5625, 0.5625, 0.5625, 0.5625, 0.5625, 0.5, 0.5625, 0.625, 0.5625, 0.625, 0.625, 0.625, 0.625, 0.625, 0.5625, 0.625, 0.6875, 0.5625, 0.6875, 0.5625, 0.6875, 0.625, 0.6875, 0.5625, 0.6875, 0.5, 0.6875, 0.5, 0.6875, 0.5625, 0.6875, 0.5, 0.625, 0.5, 0.5625, 0.5, 0.5625, 0.5, 0.625, 0.625, 0.625, 0.625, 0.6875, 0.625, 0.6875, 0.625, 0.625, 0.5, 0.625, 0.5, 0.5625, 0.5, 0.625, 0.625, 0.625, 0.625, 0.6875, 0.625, 0.625, 0.5625, 0.5625, 0.625, 0.5625, 0.5625, 0.5625, 0.5, 0.6875, 0.5, 0.625, 0.5, 0.6875, 0.5, 0.5625, 0.5625, 0.5625, 0.5, 0.5625, 0.625, 0.5625, 0.625, 0.625, 0.625, 0.5625, 0.625, 0.6875, 0.5625, 0.6875, 0.625, 0.6875, 0.5625, 0.6875, 0.5, 0.6875, 0.5625, 0.6875, 0.4375, 0.4375, 0.4375, 0.5, 0.4375, 0.5, 0.4375, 0.4375, 0.375, 0.625, 0.3125, 0.625, 0.3125, 0.5625, 0.375, 0.5625, 0.375, 0.6875, 0.3125, 0.6875, 0.3125, 0.625, 0.375, 0.625, 0.375, 0.6875, 0.375, 0.75, 0.375, 0.8125, 0.3125, 0.6875, 0.375, 0.8125, 0.375, 0.875, 0.25, 0.6875, 0.3125, 0.6875, 0.375, 0.5625, 0.3125, 0.5625, 0.3125, 0.5625, 0.375, 0.5625, 0.625, 0.625, 0.6875, 0.625, 0.6875, 0.6875, 0.625, 0.6875, 0.625, 0.5625, 0.6875, 0.5625, 0.6875, 0.625, 0.625, 0.625, 0.625, 0.625, 0.625, 0.5625, 0.625, 0.5625, 0.625, 0.625, 0.6875, 0.5625, 0.6875, 0.625, 0.6875, 0.625, 0.6875, 0.5625, 0.625, 0.6875, 0.625, 0.625, 0.625, 0.625, 0.625, 0.6875, 0.6875, 0.625, 0.6875, 0.6875, 0.6875, 0.6875, 0.6875, 0.625, 0.5, 0.5625, 0.5625, 0.5625, 0.5625, 0.625, 0.5, 0.625, 0.5625, 0.5625, 0.5625, 0.625, 0.5625, 0.625, 0.5625, 0.5625, 0.5, 0.625, 0.5, 0.5625, 0.5, 0.5625, 0.5, 0.625, 0.5, 0.5625, 0.5625, 0.5625, 0.5625, 0.5625, 0.5, 0.5625, 0.4375, 0.5625, 0.5, 0.5625, 0.5, 0.625, 0.4375, 0.625, 0.4375, 0.5625, 0.5, 0.5625, 0.5, 0.5625, 0.4375, 0.5625, 0.5, 0.625, 0.4375, 0.625, 0.4375, 0.625, 0.5, 0.625, 0.5, 0.5625, 0.5, 0.625, 0.5, 0.625, 0.5, 0.5625, 0.4375, 0.375, 0.5, 0.375, 0.5, 0.4375, 0.4375, 0.4375, 0.375, 0.4375, 0.4375, 0.4375, 0.4375, 0.5, 0.375, 0.5, 0.375, 0.375, 0.4375, 0.375, 0.4375, 0.4375, 0.375, 0.4375, 0.375, 0.5, 0.4375, 0.5, 0.4375, 0.5625, 0.375, 0.5625, 0.375, 0.4375, 0.375, 0.5, 0.375, 0.5625, 0.0, 0.0, 0.375, 0.4375, 0.0, 0.0, 0.25, 0.5625, 0.375, 0.375, 0.5, 0.375, 0.5, 0.4375, 0.5, 0.4375, 0.5, 0.375, 0.625, 0.5625, 0.6875, 0.5625, 0.6875, 0.5625, 0.625, 0.5625, 0.625, 0.5625, 0.625, 0.5625, 0.625, 0.5625, 0.625, 0.5625, 0.625, 0.5625, 0.6875, 0.5625, 0.6875, 0.5625, 0.625, 0.5625, 0.6875, 0.5625, 0.625, 0.5625, 0.625, 0.5625, 0.6875, 0.5625, 0.4375, 0.375, 0.5, 0.375, 0.5, 0.4375, 0.4375, 0.4375, 0.4375, 0.4375, 0.5, 0.4375, 0.5, 0.5, 0.4375, 0.5, 0.375, 0.4375, 0.4375, 0.4375, 0.4375, 0.5, 0.375, 0.5, 0.375, 0.375, 0.4375, 0.375, 0.4375, 0.4375, 0.375, 0.4375, 0.3125, 0.5, 0.25, 0.5, 0.25, 0.5, 0.3125, 0.5, 0.5, 0.5, 0.4375, 0.5, 0.4375, 0.5, 0.5, 0.5, 0.375, 0.8125, 0.4375, 0.8125, 0.4375, 0.8438, 0.4062, 0.875, 0.375, 0.875, 0.4375, 0.8125, 0.5, 0.8125, 0.5, 0.875, 0.4688, 0.875, 0.4375, 0.8438, 0.4375, 0.8438, 0.4688, 0.875, 0.4688, 0.875, 0.4375, 0.8438, 0.4062, 0.875, 0.4375, 0.8438, 0.4375, 0.8438, 0.4062, 0.875, 0.4375, 0.8438, 0.4688, 0.875, 0.4688, 0.875, 0.4375, 0.8438, 0.4062, 0.875, 0.4375, 0.8438, 0.4375, 0.8438, 0.4062, 0.875, 0.4375, 0.8438, 0.4688, 0.875, 0.4688, 0.875, 0.4375, 0.8438, 0.4062, 0.875, 0.4375, 0.8438, 0.4375, 0.8438, 0.4062, 0.875, 0.4375, 0.8438, 0.4688, 0.875, 0.4688, 0.875, 0.4375, 0.8438, 0.4062, 0.875, 0.4375, 0.8438, 0.4375, 0.8438, 0.4062, 0.875, 0.4375, 0.8438, 0.4688, 0.875, 0.4688, 0.875, 0.4375, 0.8438, 0.4062, 0.875, 0.4375, 0.8438, 0.4375, 0.8438, 0.4062, 0.875, 0.4375, 0.8438, 0.4688, 0.875, 0.4688, 0.875, 0.4375, 0.8438, 0.4062, 0.875, 0.4375, 0.8438, 0.4375, 0.8438, 0.4062, 0.875, 0.4375, 0.8438, 0.4688, 0.875, 0.4062, 0.875])
me_cube_002.materials.append(mat_material)
me_cube_002.materials.append(mat_material_005)
me_cube_002.materials.append(mat_material_006)
me_cube_002.update()
me_cube_001 = bpy.data.meshes.new('Cube.001')
me_cube_001.from_pydata([(-0.3087, 0.7427, 2.661), (-0.3124, 0.7105, 2.812), (-0.3059, 0.8092, 2.675), (-0.3096, 0.777, 2.826), (-0.2407, 0.7396, 2.662), (-0.2444, 0.7074, 2.813), (-0.2379, 0.8062, 2.676), (-0.2416, 0.774, 2.827), (-0.311, 0.7224, 2.756), (-0.3083, 0.7889, 2.77), (-0.2402, 0.7859, 2.771), (-0.243, 0.7194, 2.757), (-0.3071, 0.7991, 2.723), (-0.2391, 0.7961, 2.724), (-0.2418, 0.7296, 2.709), (-0.3098, 0.7326, 2.708)], [], [(8, 1, 3, 9), (9, 3, 7, 10), (10, 7, 5, 11), (11, 5, 1, 8), (2, 6, 4, 0), (7, 3, 1, 5), (14, 11, 8, 15), (13, 10, 11, 14), (12, 9, 10, 13), (15, 8, 9, 12), (0, 15, 12, 2), (2, 12, 13, 6), (6, 13, 14, 4), (4, 14, 15, 0)])
me_cube_001.polygons.foreach_set('use_smooth', [True] * 14)
_uv = me_cube_001.uv_layers.new(name='UVMap')
_uv.uv.foreach_set('vector', [0.5324, 0.0, 0.625, 0.0, 0.625, 0.25, 0.5324, 0.25, 0.5324, 0.25, 0.625, 0.25, 0.625, 0.5, 0.5324, 0.5, 0.5324, 0.5, 0.625, 0.5, 0.625, 0.75, 0.5324, 0.75, 0.5324, 0.75, 0.625, 0.75, 0.625, 1.0, 0.5324, 1.0, 0.125, 0.5, 0.375, 0.5, 0.375, 0.75, 0.125, 0.75, 0.625, 0.5, 0.875, 0.5, 0.875, 0.75, 0.625, 0.75, 0.4531, 0.75, 0.5324, 0.75, 0.5324, 1.0, 0.4531, 1.0, 0.4531, 0.5, 0.5324, 0.5, 0.5324, 0.75, 0.4531, 0.75, 0.4531, 0.25, 0.5324, 0.25, 0.5324, 0.5, 0.4531, 0.5, 0.4531, 0.0, 0.5324, 0.0, 0.5324, 0.25, 0.4531, 0.25, 0.375, 0.0, 0.4531, 0.0, 0.4531, 0.25, 0.375, 0.25, 0.375, 0.25, 0.4531, 0.25, 0.4531, 0.5, 0.375, 0.5, 0.375, 0.5, 0.4531, 0.5, 0.4531, 0.75, 0.375, 0.75, 0.375, 0.75, 0.4531, 0.75, 0.4531, 1.0, 0.375, 1.0])
me_cube_001.materials.append(mat_material_002)
me_cube_001.update()
me_cube_003 = bpy.data.meshes.new('Cube.003')
me_cube_003.from_pydata([(-0.2161, 0.8258, 2.712), (-0.4244, 0.7178, 2.626), (-0.2812, 0.8062, 2.827), (-0.4782, 0.7459, 2.715), (-0.1666, 0.7766, 2.74), (-0.3992, 0.621, 2.649), (-0.2032, 0.7594, 2.81), (-0.4406, 0.6344, 2.742), (-0.3486, 0.7605, 2.663), (-0.4033, 0.7852, 2.753), (-0.3614, 0.677, 2.779), (-0.3215, 0.7009, 2.671), (-0.323, 0.811, 2.771), (-0.2851, 0.7179, 2.815), (-0.2469, 0.7447, 2.688), (-0.2857, 0.7755, 2.682)], [], [(8, 1, 3, 9), (9, 3, 7, 10), (10, 7, 5, 11), (11, 5, 1, 8), (2, 6, 4, 0), (7, 3, 1, 5), (14, 11, 8, 15), (13, 10, 11, 14), (12, 9, 10, 13), (15, 8, 9, 12), (0, 15, 12, 2), (2, 12, 13, 6), (6, 13, 14, 4), (4, 14, 15, 0)])
me_cube_003.polygons.foreach_set('use_smooth', [True] * 14)
_uv = me_cube_003.uv_layers.new(name='UVMap')
_uv.uv.foreach_set('vector', [0.5324, 0.0, 0.625, 0.0, 0.625, 0.25, 0.5324, 0.25, 0.5324, 0.25, 0.625, 0.25, 0.625, 0.5, 0.5324, 0.5, 0.5324, 0.5, 0.625, 0.5, 0.625, 0.75, 0.5324, 0.75, 0.5324, 0.75, 0.625, 0.75, 0.625, 1.0, 0.5324, 1.0, 0.125, 0.5, 0.375, 0.5, 0.375, 0.75, 0.125, 0.75, 0.625, 0.5, 0.875, 0.5, 0.875, 0.75, 0.625, 0.75, 0.4531, 0.75, 0.5324, 0.75, 0.5324, 1.0, 0.4531, 1.0, 0.4531, 0.5, 0.5324, 0.5, 0.5324, 0.75, 0.4531, 0.75, 0.4531, 0.25, 0.5324, 0.25, 0.5324, 0.5, 0.4531, 0.5, 0.4531, 0.0, 0.5324, 0.0, 0.5324, 0.25, 0.4531, 0.25, 0.375, 0.0, 0.4531, 0.0, 0.4531, 0.25, 0.375, 0.25, 0.375, 0.25, 0.4531, 0.25, 0.4531, 0.5, 0.375, 0.5, 0.375, 0.5, 0.4531, 0.5, 0.4531, 0.75, 0.375, 0.75, 0.375, 0.75, 0.4531, 0.75, 0.4531, 1.0, 0.375, 1.0])
me_cube_003.materials.append(mat_material_001)
me_cube_003.update()
me_cube_004 = bpy.data.meshes.new('Cube.004')
me_cube_004.from_pydata([(-0.2267, 0.6571, 2.697), (-0.3155, 0.6503, 2.71), (-0.1797, 0.6578, 2.792), (-0.4115, 0.6955, 2.802), (-0.1893, 0.6069, 2.723), (-0.3825, 0.459, 2.657), (-0.0845, 0.6, 2.83), (-0.4581, 0.4432, 2.811), (-0.2871, 0.6045, 2.654), (-0.2998, 0.6447, 2.805), (-0.3679, 0.4994, 2.825), (-0.3215, 0.5397, 2.671), (-0.2642, 0.6486, 2.762), (-0.2327, 0.5588, 2.852), (-0.245, 0.5834, 2.628), (-0.2381, 0.6062, 2.689)], [], [(8, 1, 3, 9), (9, 3, 7, 10), (10, 7, 5, 11), (11, 5, 1, 8), (2, 6, 4, 0), (7, 3, 1, 5), (14, 11, 8, 15), (13, 10, 11, 14), (12, 9, 10, 13), (15, 8, 9, 12), (0, 15, 12, 2), (2, 12, 13, 6), (6, 13, 14, 4), (4, 14, 15, 0)])
me_cube_004.polygons.foreach_set('use_smooth', [True] * 14)
_uv = me_cube_004.uv_layers.new(name='UVMap')
_uv.uv.foreach_set('vector', [0.5324, 0.0, 0.625, 0.0, 0.625, 0.25, 0.5324, 0.25, 0.5324, 0.25, 0.625, 0.25, 0.625, 0.5, 0.5324, 0.5, 0.5324, 0.5, 0.625, 0.5, 0.625, 0.75, 0.5324, 0.75, 0.5324, 0.75, 0.625, 0.75, 0.625, 1.0, 0.5324, 1.0, 0.125, 0.5, 0.375, 0.5, 0.375, 0.75, 0.125, 0.75, 0.625, 0.5, 0.875, 0.5, 0.875, 0.75, 0.625, 0.75, 0.4531, 0.75, 0.5324, 0.75, 0.5324, 1.0, 0.4531, 1.0, 0.4531, 0.5, 0.5324, 0.5, 0.5324, 0.75, 0.4531, 0.75, 0.4531, 0.25, 0.5324, 0.25, 0.5324, 0.5, 0.4531, 0.5, 0.4531, 0.0, 0.5324, 0.0, 0.5324, 0.25, 0.4531, 0.25, 0.375, 0.0, 0.4531, 0.0, 0.4531, 0.25, 0.375, 0.25, 0.375, 0.25, 0.4531, 0.25, 0.4531, 0.5, 0.375, 0.5, 0.375, 0.5, 0.4531, 0.5, 0.4531, 0.75, 0.375, 0.75, 0.375, 0.75, 0.4531, 0.75, 0.4531, 1.0, 0.375, 1.0])
me_cube_004.materials.append(mat_material_003)
me_cube_004.update()

# ---- curves / text
cu_nurbspath = bpy.data.curves.new('NurbsPath', 'CURVE')
cu_nurbspath.dimensions = '3D'
_sp = cu_nurbspath.splines.new('NURBS'); _sp.points.add(8)
_sp.points.foreach_set('co', [-1.691, -0.07115, 0.4888, 1.0, -1.5, 0.0, 0.0, 1.0, -1.002, 0.03671, -0.2004, 1.0, -0.5, 0.0, 0.0, 1.0, 0.04039, -0.1252, 0.6942, 1.0, 0.5, 0.0, 0.0, 1.0, 0.9978, 0.03671, -0.2004, 1.0, 1.5, 0.0, 0.0, 1.0, 1.74, -0.09482, 0.4299, 1.0])
_sp.order_u = 5
_sp.order_v = 0
_sp.use_endpoint_u = True
cu_nurbspath.materials.append(mat_material_004)
cu_nurbspath.use_path = True
cu_nurbspath.bevel_depth = 0.06
cu_nurbspath.fill_mode = 'FULL'

# ---- objects
ob_cube = bpy.data.objects.new('Cube', me_cube_002)
ob_cube_001 = bpy.data.objects.new('Cube.001', me_cube_001)
ob_cube_002 = bpy.data.objects.new('Cube.002', me_cube_003)
ob_cube_003 = bpy.data.objects.new('Cube.003', me_cube_004)
ob_nurbspath = bpy.data.objects.new('NurbsPath', cu_nurbspath)

# ---- transforms, parenting, visibility, modifiers, constraints
ob_cube.location = (0.0, 0.0, 0.0)
_m = ob_cube.modifiers.new('Mirror', 'MIRROR')
_m.use_clip = True
_m = ob_cube.modifiers.new('Subdivision', 'SUBSURF')
_m.levels = 2
ob_cube_001.location = (0.003122, 0.0005137, -0.00303)
_m = ob_cube_001.modifiers.new('Subdivision', 'SUBSURF')
_m.levels = 3
_m.render_levels = 3
_m = ob_cube_001.modifiers.new('Mirror', 'MIRROR')
ob_cube_002.location = (-0.003819, -0.05411, 0.3077)
ob_cube_002.scale = (0.9775, 0.9775, 0.9775)
_m = ob_cube_002.modifiers.new('Subdivision', 'SUBSURF')
_m.levels = 3
_m.render_levels = 3
_m = ob_cube_002.modifiers.new('Mirror', 'MIRROR')
ob_cube_003.location = (0.2578, 0.2874, -0.189)
ob_cube_003.scale = (0.9775, 0.9775, 0.9775)
_m = ob_cube_003.modifiers.new('Subdivision', 'SUBSURF')
_m.levels = 3
_m.render_levels = 3
ob_nurbspath.location = (-0.01849, 0.803, 2.309)
ob_nurbspath.rotation_euler = (-0.524, 0.02022, -0.04154)
ob_nurbspath.scale = (0.1195, 0.1195, 0.1195)

# ---- collection membership
col_collection.objects.link(ob_cube)
col_collection.objects.link(ob_cube_001)
col_collection.objects.link(ob_cube_002)
col_collection.objects.link(ob_cube_003)
col_collection.objects.link(ob_nurbspath)

# ---- scene / render settings (as saved in the file)
scene.frame_start = 1; scene.frame_end = 250; scene.frame_set(0)
scene.render.engine = 'BLENDER_EEVEE_NEXT'
scene.cycles.sampling_pattern = 'TABULATED_SOBOL'
scene.cycles.use_light_tree = False
scene.view_settings.view_transform = 'Filmic'
bpy.context.view_layer.update()

# ---- added for rendering (the .blend has no active camera and no usable light): camera, sun
cam_auto = bpy.data.cameras.new('AutoCamera')
cam_auto.lens = 50.0
cam_auto.sensor_width = 36.0
cam_auto.clip_end = 1000.0
ob_auto_camera = bpy.data.objects.new('AutoCamera', cam_auto)
scene.collection.objects.link(ob_auto_camera)
ob_auto_camera.location = (5.1712, -6.5916, 6.23386)
ob_auto_camera.rotation_euler = (1.09748, -7.21219e-08, 0.694738)
scene.camera = ob_auto_camera
light_auto_sun = bpy.data.lights.new('AutoSun', 'SUN')
light_auto_sun.energy = 3.0
light_auto_sun.angle = 0.0523599
ob_auto_sun = bpy.data.objects.new('AutoSun', light_auto_sun)
scene.collection.objects.link(ob_auto_sun)
ob_auto_sun.rotation_euler = (0.872665, 0.174533, 0.523599)
bpy.context.view_layer.update()
